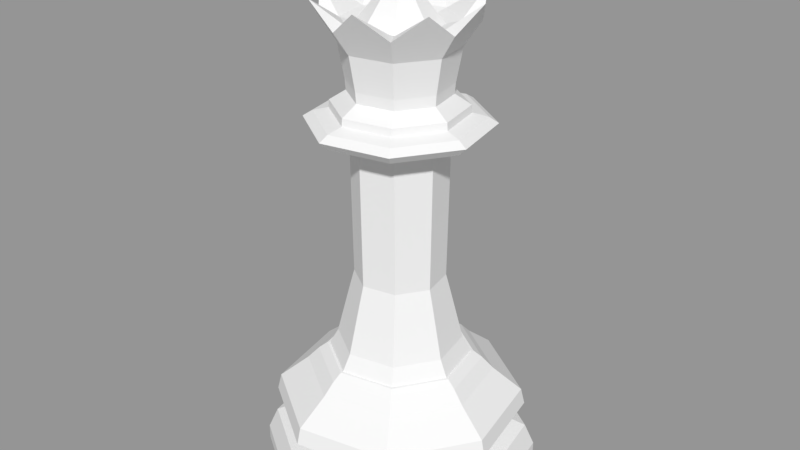 # Source: BlackQueen.blend  (saved by Blender 2.79.0; exported with 4.5.12 LTS)
import bpy
from mathutils import Matrix  # noqa: F401  (used for matrix-valued properties, if any)

bpy.ops.wm.read_factory_settings(use_empty=True)
scene = bpy.context.scene
scene.name = 'Scene'

# ---- collections
col_collection_1 = bpy.data.collections.new('Collection 1'); scene.collection.children.link(col_collection_1)

# ---- meshes
me_sphere = bpy.data.meshes.new('Sphere')
me_sphere.from_pydata([(0.02512, 0.1253, 7.297), (0.03552, 0.1772, 7.169), (0.03023, 0.1509, 7.041), (0.1064, 0.07086, 7.297), (0.1504, 0.1002, 7.169), (0.1281, 0.0853, 7.041), (0.1253, -0.02512, 7.297), (0.1772, -0.03552, 7.169), (0.1509, -0.03023, 7.041), (0.07086, -0.1064, 7.297), (0.1002, -0.1504, 7.169), (0.0853, -0.1281, 7.041), (8e-08, -7.547e-08, 7.35), (-0.02512, -0.1253, 7.297), (-0.03552, -0.1772, 7.169), (-0.03023, -0.1509, 7.041), (-0.1064, -0.07086, 7.297), (-0.1504, -0.1002, 7.169), (-0.1281, -0.0853, 7.041), (-0.1253, 0.02512, 7.297), (-0.1772, 0.03552, 7.169), (-0.1509, 0.03023, 7.041), (-0.07086, 0.1064, 7.297), (-0.1002, 0.1504, 7.169), (-0.0853, 0.1281, 7.041), (0.3814, 1.917, 0.01017), (0.1948, 0.9785, 1.758), (1.625, 1.085, 0.01017), (0.8301, 0.554, 1.758), (1.917, -0.382, 0.01017), (0.9792, -0.1954, 1.758), (1.086, -1.626, 0.01017), (0.5547, -0.8307, 1.758), (-0.3813, -1.918, 0.01017), (-0.1947, -0.9798, 1.758), (-1.625, -1.087, 0.01017), (-0.83, -0.5553, 1.758), (-1.917, 0.3807, 0.01017), (-0.9791, 0.1941, 1.758), (-1.086, 1.625, 0.01017), (-0.5546, 0.8294, 1.758), (0.2266, 1.138, 1.66), (0.258, 1.296, 1.489), (0.9657, 0.6446, 1.66), (1.099, 0.7339, 1.489), (1.139, -0.2272, 1.66), (1.297, -0.2586, 1.489), (0.6453, -0.9663, 1.66), (0.7346, -1.1, 1.489), (-0.2265, -1.14, 1.66), (-0.2579, -1.297, 1.489), (-0.9656, -0.6459, 1.66), (-1.099, -0.7352, 1.489), (-1.139, 0.2259, 1.66), (-1.297, 0.2573, 1.489), (-0.6452, 0.965, 1.66), (-0.7345, 1.099, 1.489), (0.3814, 1.917, 0.2177), (0.3547, 1.783, 0.5294), (1.625, 1.085, 0.2177), (1.512, 1.009, 0.5294), (1.917, -0.382, 0.2177), (1.783, -0.3554, 0.5294), (1.086, -1.626, 0.2177), (1.01, -1.512, 0.5294), (-0.3813, -1.918, 0.2177), (-0.3546, -1.784, 0.5294), (-1.625, -1.087, 0.2177), (-1.512, -1.011, 0.5294), (-1.917, 0.3807, 0.2177), (-1.783, 0.354, 0.5294), (-1.086, 1.625, 0.2177), (-1.01, 1.511, 0.5294), (0.3489, 1.753, 0.9177), (0.3383, 1.7, 1.151), (1.487, 0.9928, 0.9177), (1.441, 0.9625, 1.151), (1.754, -0.3495, 0.9177), (1.7, -0.3389, 1.151), (0.9935, -1.488, 0.9177), (0.9632, -1.442, 1.151), (-0.3488, -1.755, 0.9177), (-0.3382, -1.701, 1.151), (-1.487, -0.9941, 0.9177), (-1.441, -0.9638, 1.151), (-1.754, 0.3482, 0.9177), (-1.7, 0.3376, 1.151), (-0.9934, 1.486, 0.9177), (-0.9631, 1.441, 1.151), (1.324, 0.2896, 0.6509), (1.328, 0.2766, 0.6505), (1.337, 0.2652, 0.643), (1.333, 0.2514, 0.6505), (1.318, 0.2426, 0.7154), (1.328, 0.2634, 0.651), (1.324, 0.2817, 0.6508), (1.346, -0.03515, 0.6632), (1.347, -0.0006536, 0.6638), (1.355, 0.02567, 0.6509), (1.282, -0.2556, 0.763), (1.087, 0.7253, 0.763), (1.347, 0.03355, 0.6647), (0.726, -1.087, 0.763), (0.255, 1.281, 0.763), (1.321, -0.2634, 0.6638), (1.31, -0.2802, 0.7009), (1.315, -0.2622, 0.7153), (1.331, -0.2464, 0.6508), (1.23, -0.5475, 0.6632), (1.258, -0.5013, 0.6508), (1.1, -0.777, 0.6632), (1.133, -0.7161, 0.7155), (0.9809, -0.9327, 0.6504), (0.719, -1.139, 0.6632), (0.4981, -1.252, 0.6637), (0.5495, -1.237, 0.6504), (0.2628, -1.322, 0.6638), (0.2978, -1.321, 0.6504), (0.03455, -1.346, 0.6632), (-0.01862, -1.347, 0.6637), (-0.2963, -1.314, 0.6632), (-0.2443, -1.325, 0.6637), (-0.2823, -1.324, 0.6508), (-0.498, -1.252, 0.6637), (-0.7674, -1.116, 0.6508), (-0.9572, -0.9579, 0.651), (-1.1, -0.777, 0.6632), (-1.12, -0.7489, 0.6638), (-1.133, -0.7161, 0.7155), (-1.144, -0.7234, 0.6504), (-1.244, -0.5161, 0.6638), (-1.251, -0.4814, 0.7155), (-1.231, -0.5308, 0.7154), (-1.317, -0.2817, 0.6637), (-1.337, -0.2666, 0.643), (-1.324, -0.245, 0.6637), (-1.338, -0.2744, 0.64), (-1.321, -0.2709, 0.7282), (-1.314, -0.262, 0.7009), (-1.333, -0.2307, 0.6504), (-1.311, -0.2804, 0.7154), (-1.328, -0.2647, 0.651), (-0.2549, -1.282, 0.763), (-0.7259, 1.086, 0.763), (-1.356, 0.01217, 0.6505), (-1.086, -0.7266, 0.763), (-1.342, 0.02547, 0.7152), (-1.282, 0.2543, 0.763), (-1.339, 0.03381, 0.7155), (-1.353, 0.01802, 0.6508), (-1.347, -0.01777, 0.6662), (-1.31, 0.2789, 0.7009), (-1.312, 0.2869, 0.7152), (-1.318, 0.2441, 0.6985), (-1.253, 0.5184, 0.6505), (0.2019, 1.014, 1.758), (0.8603, 0.5742, 1.758), (1.015, -0.2025, 1.758), (0.5749, -0.861, 1.758), (-0.2018, -1.015, 1.758), (-0.8603, -0.5755, 1.758), (-1.015, 0.2012, 1.758), (-0.5748, 0.8596, 1.758), (0.1948, 0.9785, 1.758), (0.8301, 0.554, 1.758), (0.9792, -0.1954, 1.758), (0.5547, -0.8307, 1.758), (-0.1947, -0.9798, 1.758), (-0.83, -0.5553, 1.758), (-0.9791, 0.1941, 1.758), (-0.5546, 0.8294, 1.758), (0.1346, 0.676, 5.564), (0.5737, 0.3826, 5.564), (0.6767, -0.1352, 5.564), (0.3833, -0.5743, 5.564), (-0.1345, -0.6773, 5.564), (-0.5736, -0.3839, 5.564), (-0.6766, 0.1339, 5.564), (-0.3832, 0.573, 5.564), (0.8584, -0.1714, 1.988), (0.6878, -0.1375, 2.688), (0.6176, -0.1235, 2.965), (0.6483, -0.1296, 4.996), (-0.6482, 0.1283, 4.996), (-0.6175, 0.1222, 2.965), (-0.6877, 0.1361, 2.688), (-0.8583, 0.1701, 1.988), (0.3672, -0.5502, 4.996), (0.3499, -0.5242, 2.965), (0.3896, -0.5837, 2.688), (0.4863, -0.7283, 1.988), (0.129, 0.6475, 4.996), (0.1229, 0.6169, 2.965), (0.1368, 0.6871, 2.688), (0.1708, 0.8577, 1.988), (-0.3671, 0.5489, 4.996), (-0.3498, 0.5229, 2.965), (-0.3895, 0.5824, 2.688), (-0.4862, 0.727, 1.988), (-0.1289, -0.6489, 4.996), (-0.1228, -0.6182, 2.965), (-0.1367, -0.6884, 2.688), (-0.1707, -0.859, 1.988), (0.5496, 0.3665, 4.996), (0.5236, 0.3492, 2.965), (0.5831, 0.3889, 2.688), (0.7277, 0.4856, 1.988), (-0.5495, -0.3678, 4.996), (-0.5235, -0.3505, 2.965), (-0.583, -0.3902, 2.688), (-0.7276, -0.4869, 1.988), (1.107, -0.2209, 5.271), (1.107, -0.2209, 5.071), (1.233, -0.2458, 5.192), (-1.107, 0.2196, 5.071), (-1.107, 0.2196, 5.271), (-1.232, 0.2445, 5.192), (0.6273, -0.9395, 5.071), (0.6272, -0.9393, 5.271), (0.6982, -1.046, 5.192), (0.2203, 1.107, 5.071), (0.2203, 1.107, 5.271), (0.2452, 1.232, 5.192), (-0.6272, 0.9381, 5.071), (-0.6271, 0.938, 5.271), (-0.6981, 1.044, 5.192), (-0.2202, -1.108, 5.071), (-0.2202, -1.108, 5.271), (-0.2451, -1.233, 5.192), (0.9388, 0.6266, 5.071), (0.9387, 0.6265, 5.271), (1.045, 0.6975, 5.192), (-0.9387, -0.6279, 5.071), (-0.9386, -0.6279, 5.271), (-1.045, -0.6988, 5.192), (0.8907, -0.1778, 5.426), (0.899, -0.1795, 5.322), (-0.8989, 0.1782, 5.322), (-0.8906, 0.1765, 5.426), (0.5045, -0.7557, 5.426), (0.5092, -0.7627, 5.322), (0.1772, 0.89, 5.426), (0.1789, 0.8983, 5.322), (-0.5044, 0.7544, 5.426), (-0.5091, 0.7614, 5.322), (-0.1771, -0.8913, 5.426), (-0.1788, -0.8996, 5.322), (0.7551, 0.5038, 5.426), (0.7621, 0.5085, 5.322), (-0.755, -0.5052, 5.426), (-0.762, -0.5098, 5.322), (0.1364, 0.6869, 5.712), (-0.3896, 0.582, 5.712), (-0.6874, 0.1358, 5.712), (-0.5825, -0.3902, 5.712), (-0.1363, -0.688, 5.712), (0.3897, -0.5831, 5.712), (0.6875, -0.1369, 5.712), (0.5826, 0.3891, 5.712), (0.1535, 0.7729, 6.196), (-0.4384, 0.6549, 6.196), (-0.7735, 0.1529, 6.196), (-0.6554, -0.439, 6.196), (-0.1534, -0.7741, 6.196), (0.4385, -0.656, 6.196), (0.7736, -0.154, 6.196), (0.6555, 0.4379, 6.196), (0.5826, 0.3891, 5.712), (0.6875, -0.1369, 5.712), (0.3897, -0.5831, 5.712), (-0.1363, -0.688, 5.712), (-0.5825, -0.3902, 5.712), (-0.6874, 0.1358, 5.712), (-0.3896, 0.582, 5.712), (0.1364, 0.6869, 5.712), (-0.7144, -0.1431, 6.196), (-0.4044, -0.6065, 6.196), (0.606, -0.405, 6.196), (-0.1425, 0.7139, 6.196), (-0.6059, 0.4039, 6.196), (0.7145, 0.1419, 6.196), (0.4045, 0.6054, 6.196), (0.1425, -0.7151, 6.196), (-0.1192, 0.0231, 7.036), (-0.101, -0.06818, 7.036), (-0.02362, -0.1199, 7.036), (0.02371, 0.1187, 7.036), (-0.06757, 0.1005, 7.036), (0.1193, -0.02423, 7.036), (0.1011, 0.06705, 7.036), (0.06766, -0.1017, 7.036), (-0.7386, 0.146, 6.509), (-0.6258, -0.4192, 6.509), (-0.1465, -0.7392, 6.509), (0.1466, 0.738, 6.509), (-0.4186, 0.6253, 6.509), (0.7387, -0.1471, 6.509), (0.6259, 0.4181, 6.509), (0.4187, -0.6265, 6.509), (-0.2324, -0.156, 6.817), (-0.2742, 0.05384, 6.817), (-0.05437, -0.2748, 6.817), (-0.1554, 0.2318, 6.817), (0.05445, 0.2737, 6.817), (0.2325, 0.1549, 6.817), (0.2743, -0.05498, 6.817), (0.1555, -0.233, 6.817), (0.02692, 0.1343, 7.034), (0.114, 0.07593, 7.034), (-0.07593, 0.114, 7.034), (-0.1343, 0.02692, 7.034), (0.1343, -0.02692, 7.034), (-0.114, -0.07593, 7.034), (-0.02692, -0.1343, 7.034), (0.07593, -0.114, 7.034), (-1.115, -0.2229, 6.85), (-0.631, -0.946, 6.85), (-0.2223, 1.114, 6.85), (1.115, 0.2218, 6.85), (0.2224, -1.115, 6.85), (0.9455, -0.6316, 6.85), (0.631, 0.9448, 6.85), (-0.9454, 0.6304, 6.85), (-0.5612, 0.8385, 6.523), (0.5613, -0.8396, 6.523), (0.1965, 0.9896, 6.523), (0.8391, 0.5607, 6.523), (-0.9901, 0.1959, 6.523), (-0.839, -0.5618, 6.523), (0.9902, -0.197, 6.523), (-0.1964, -0.9907, 6.523), (-0.5177, -0.7763, 6.523), (0.9146, 0.1818, 6.523), (0.5178, 0.7751, 6.523), (-0.9145, -0.183, 6.523), (0.7757, -0.5183, 6.523), (-0.7757, 0.5172, 6.523), (0.1825, -0.9152, 6.523), (-0.1824, 0.914, 6.523), (-0.5527, 0.1091, 6.461), (0.1097, 0.5522, 6.461), (0.5528, -0.1102, 6.461), (-0.4684, -0.3139, 6.461), (-0.1096, -0.5534, 6.461), (-0.3133, 0.4679, 6.461), (0.4685, 0.3128, 6.461), (0.3134, -0.469, 6.461)], [(90, 89), (94, 95), (134, 136)], [(23, 22, 0, 1), (24, 23, 1, 2), (22, 12, 0), (1, 0, 3, 4), (2, 1, 4, 5), (0, 12, 3), (4, 3, 6, 7), (5, 4, 7, 8), (3, 12, 6), (7, 6, 9, 10), (8, 7, 10, 11), (6, 12, 9), (10, 9, 13, 14), (11, 10, 14, 15), (9, 12, 13), (13, 12, 16), (14, 13, 16, 17), (15, 14, 17, 18), (18, 17, 20, 21), (16, 12, 19), (17, 16, 19, 20), (21, 20, 23, 24), (19, 12, 22), (20, 19, 22, 23), (33, 31, 63, 65), (65, 63, 64, 66), (66, 64, 102, 142), (142, 102, 79, 81), (81, 79, 80, 82), (82, 80, 48, 50), (50, 48, 47, 49), (49, 47, 158, 159), (159, 158, 32, 34), (34, 32, 166, 167), (167, 166, 190, 202), (202, 190, 189, 201), (201, 189, 188, 200), (200, 188, 187, 199), (199, 187, 217, 226), (226, 217, 219, 228), (228, 219, 218, 227), (227, 218, 240, 246), (246, 240, 239, 245), (245, 239, 174, 175), (31, 29, 61, 63), (63, 61, 62, 64), (64, 62, 99, 102), (102, 99, 77, 79), (79, 77, 78, 80), (80, 78, 46, 48), (48, 46, 45, 47), (47, 45, 157, 158), (158, 157, 30, 32), (32, 30, 165, 166), (166, 165, 179, 190), (190, 179, 180, 189), (189, 180, 181, 188), (188, 181, 182, 187), (187, 182, 212, 217), (217, 212, 213, 219), (219, 213, 211, 218), (218, 211, 236, 240), (240, 236, 235, 239), (239, 235, 173, 174), (29, 27, 59, 61), (61, 59, 60, 62), (62, 60, 100, 99), (99, 100, 75, 77), (77, 75, 76, 78), (78, 76, 44, 46), (46, 44, 43, 45), (45, 43, 156, 157), (157, 156, 28, 30), (30, 28, 164, 165), (165, 164, 206, 179), (179, 206, 205, 180), (180, 205, 204, 181), (181, 204, 203, 182), (182, 203, 229, 212), (212, 229, 231, 213), (213, 231, 230, 211), (211, 230, 248, 236), (236, 248, 247, 235), (235, 247, 172, 173), (27, 25, 57, 59), (59, 57, 58, 60), (60, 58, 103, 100), (100, 103, 73, 75), (75, 73, 74, 76), (76, 74, 42, 44), (44, 42, 41, 43), (43, 41, 155, 156), (156, 155, 26, 28), (28, 26, 163, 164), (164, 163, 194, 206), (206, 194, 193, 205), (205, 193, 192, 204), (204, 192, 191, 203), (203, 191, 220, 229), (229, 220, 222, 231), (231, 222, 221, 230), (230, 221, 242, 248), (248, 242, 241, 247), (247, 241, 171, 172), (25, 39, 71, 57), (57, 71, 72, 58), (58, 72, 143, 103), (103, 143, 87, 73), (73, 87, 88, 74), (74, 88, 56, 42), (42, 56, 55, 41), (41, 55, 162, 155), (155, 162, 40, 26), (26, 40, 170, 163), (163, 170, 198, 194), (194, 198, 197, 193), (193, 197, 196, 192), (192, 196, 195, 191), (191, 195, 223, 220), (220, 223, 225, 222), (222, 225, 224, 221), (221, 224, 244, 242), (242, 244, 243, 241), (241, 243, 178, 171), (39, 37, 69, 71), (71, 69, 70, 72), (72, 70, 147, 143), (143, 147, 85, 87), (87, 85, 86, 88), (88, 86, 54, 56), (56, 54, 53, 55), (55, 53, 161, 162), (162, 161, 38, 40), (40, 38, 169, 170), (170, 169, 186, 198), (198, 186, 185, 197), (197, 185, 184, 196), (196, 184, 183, 195), (195, 183, 214, 223), (223, 214, 216, 225), (225, 216, 215, 224), (224, 215, 237, 244), (244, 237, 238, 243), (243, 238, 177, 178), (37, 35, 67, 69), (69, 67, 68, 70), (70, 68, 145, 147), (147, 145, 83, 85), (85, 83, 84, 86), (86, 84, 52, 54), (54, 52, 51, 53), (53, 51, 160, 161), (161, 160, 36, 38), (38, 36, 168, 169), (169, 168, 210, 186), (186, 210, 209, 185), (185, 209, 208, 184), (184, 208, 207, 183), (183, 207, 232, 214), (214, 232, 234, 216), (216, 234, 233, 215), (215, 233, 250, 237), (237, 250, 249, 238), (238, 249, 176, 177), (175, 176, 249, 245), (245, 249, 250, 246), (246, 250, 233, 227), (227, 233, 234, 228), (228, 234, 232, 226), (226, 232, 207, 199), (199, 207, 208, 200), (200, 208, 209, 201), (201, 209, 210, 202), (202, 210, 168, 167), (167, 168, 36, 34), (34, 36, 160, 159), (159, 160, 51, 49), (49, 51, 52, 50), (50, 52, 84, 82), (82, 84, 83, 81), (81, 83, 145, 142), (142, 145, 68, 66), (66, 68, 67, 65), (65, 67, 35, 33), (33, 35, 37, 39, 25, 27, 29, 31), (251, 171, 178, 252), (252, 178, 177, 253), (253, 177, 176, 254), (254, 176, 175, 255), (255, 175, 174, 256), (256, 174, 173, 257), (257, 173, 172, 258), (258, 172, 171, 251), (274, 273, 260, 278, 259), (271, 270, 263, 276, 262), (268, 267, 266, 280, 265), (270, 269, 264, 282, 263), (273, 272, 261, 279, 260), (269, 268, 265, 277, 264), (267, 274, 259, 281, 266), (272, 271, 262, 275, 261), (253, 254, 271, 272), (257, 258, 267, 268), (251, 252, 273, 274), (255, 256, 269, 270), (266, 281, 333, 326), (254, 255, 270, 271), (252, 253, 272, 273), (256, 257, 268, 269), (258, 251, 274, 267), (277, 265, 329, 335), (264, 277, 335, 324), (275, 262, 328, 334), (261, 275, 334, 327), (281, 259, 325, 333), (283, 310, 309, 307, 308, 311, 288, 289, 286, 287), (280, 266, 326, 332), (265, 280, 332, 329), (276, 263, 330, 331), (262, 276, 331, 328), (342, 339, 291, 292), (343, 342, 292, 293), (344, 340, 294, 295), (345, 341, 296, 297), (346, 343, 293, 298), (341, 346, 298, 296), (340, 345, 297, 294), (339, 344, 295, 291), (283, 287, 302, 300), (286, 289, 304, 303), (288, 290, 306, 305), (290, 285, 301, 306), (289, 288, 305, 304), (287, 286, 303, 302), (285, 284, 299, 301), (284, 283, 300, 299), (314, 311, 8, 11), (313, 314, 11, 15), (288, 311, 314, 313, 312, 310, 283, 284, 285, 290), (310, 312, 18, 21), (309, 310, 21, 24), (312, 313, 15, 18), (311, 308, 5, 8), (307, 309, 24, 2), (308, 307, 2, 5), (260, 279, 336, 323), (279, 261, 327, 336), (263, 282, 337, 330), (282, 264, 324, 337), (259, 278, 338, 325), (278, 260, 323, 338), (315, 327, 334, 328), (322, 323, 336, 327), (317, 325, 338, 323), (321, 326, 333, 325), (329, 332, 326, 318), (320, 324, 335, 329), (319, 330, 337, 324), (328, 331, 330, 316), (316, 330, 293), (293, 292, 316), (316, 292, 328), (328, 292, 315), (292, 291, 315), (315, 291, 327), (327, 291, 322), (291, 295, 322), (322, 295, 323), (323, 295, 317), (295, 294, 317), (317, 294, 325), (325, 294, 321), (294, 297, 321), (321, 297, 326), (326, 297, 318), (297, 296, 318), (318, 296, 329), (329, 296, 320), (296, 298, 320), (320, 298, 324), (324, 298, 319), (298, 293, 319), (319, 293, 330), (300, 302, 344, 339), (303, 304, 345, 340), (305, 306, 346, 341), (306, 301, 343, 346), (304, 305, 341, 345), (302, 303, 340, 344), (301, 299, 342, 343), (299, 300, 339, 342)])
me_sphere.use_remesh_preserve_volume = False
me_sphere.use_remesh_preserve_attributes = False
me_sphere.use_mirror_vertex_groups = False
me_sphere.update()

# ---- objects
ob_lpqueen = bpy.data.objects.new('LPQueen', me_sphere)

# ---- transforms, parenting, visibility, modifiers, constraints
ob_lpqueen.location = (0.0, 0.0, 0.0)
ob_lpqueen.scale = (1.023, 1.023, 1.023)
ob_lpqueen.lineart.crease_threshold = 0.0

# ---- collection membership
col_collection_1.objects.link(ob_lpqueen)

# ---- scene / render settings (as saved in the file)
scene.frame_start = 1; scene.frame_end = 250; scene.frame_set(1)
scene.render.engine = 'BLENDER_EEVEE_NEXT'
scene.render.resolution_percentage = 50
scene.render.dither_intensity = 0.0
scene.cycles.use_denoising = False
scene.cycles.samples = 128
scene.cycles.sampling_pattern = 'TABULATED_SOBOL'
scene.cycles.use_adaptive_sampling = False
scene.cycles.use_light_tree = False
scene.cycles.blur_glossy = 0.0
scene.cycles.sample_clamp_indirect = 0.0
scene.view_settings.view_transform = 'Standard'
bpy.context.view_layer.update()

# ---- added for rendering (the .blend has no active camera and no usable light): camera, sun + grey world if the file has none
cam_auto = bpy.data.cameras.new('AutoCamera')
cam_auto.lens = 50.0
cam_auto.sensor_width = 36.0
cam_auto.clip_end = 1000.0
ob_auto_camera = bpy.data.objects.new('AutoCamera', cam_auto)
scene.collection.objects.link(ob_auto_camera)
ob_auto_camera.location = (8.63861, -10.3669, 10.676)
ob_auto_camera.rotation_euler = (1.09748, -7.21219e-08, 0.694738)
scene.camera = ob_auto_camera
light_auto_sun = bpy.data.lights.new('AutoSun', 'SUN')
light_auto_sun.energy = 3.0
light_auto_sun.angle = 0.0523599
ob_auto_sun = bpy.data.objects.new('AutoSun', light_auto_sun)
scene.collection.objects.link(ob_auto_sun)
ob_auto_sun.rotation_euler = (0.872665, 0.174533, 0.523599)
if scene.world is None:
    world_auto = bpy.data.worlds.new('AutoWorld')
    world_auto.color = (0.3, 0.3, 0.3)
    scene.world = world_auto
bpy.context.view_layer.update()
